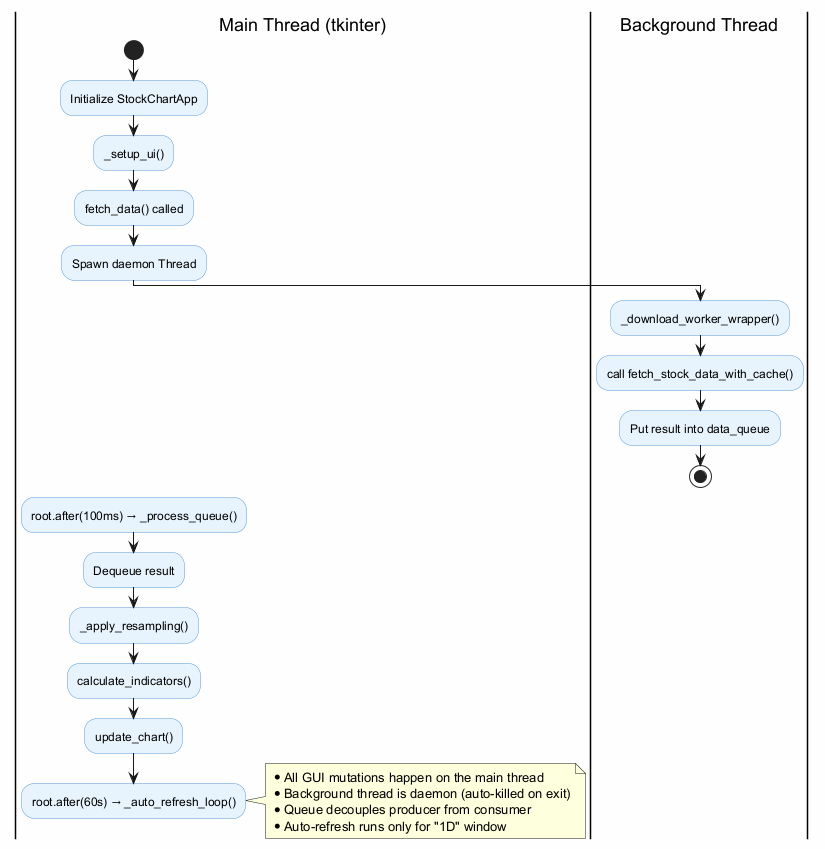

The diagram above was rendered by PlantUML. Its source (embedded in the PNG):
@startuml
skinparam backgroundColor #FEFEFE
skinparam activity {
  BackgroundColor #E8F4FD
  BorderColor #5B9BD5
}

|Main Thread (tkinter)|
start
:Initialize StockChartApp;
:_setup_ui();
:fetch_data() called;
:Spawn daemon Thread;

|Background Thread|
:_download_worker_wrapper();
:call fetch_stock_data_with_cache();
:Put result into data_queue;
stop

|Main Thread (tkinter)|
:root.after(100ms) → _process_queue();
:Dequeue result;
:_apply_resampling();
:calculate_indicators();
:update_chart();
:root.after(60s) → _auto_refresh_loop();

note right
  * All GUI mutations happen on the main thread
  * Background thread is daemon (auto-killed on exit)
  * Queue decouples producer from consumer
  * Auto-refresh runs only for "1D" window
end note

@enduml